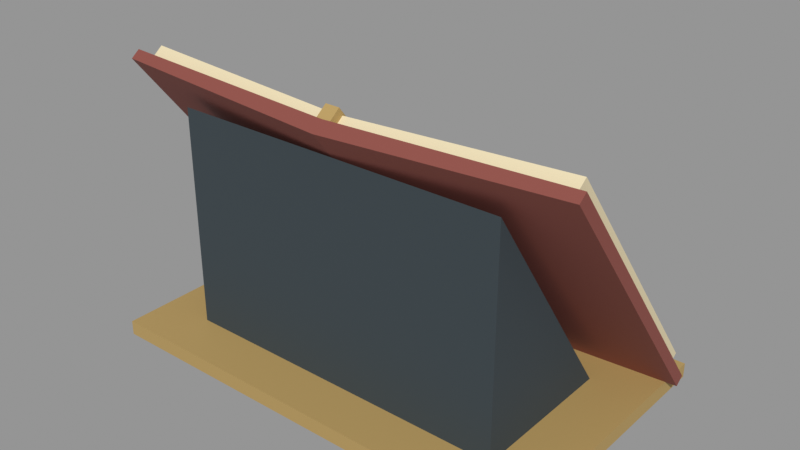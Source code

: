 # Source: VIC_H05_OPEN_CHARTER.blend  (saved by Blender 5.2.45; exported with 4.5.12 LTS)
import bpy
from mathutils import Matrix  # noqa: F401  (used for matrix-valued properties, if any)

bpy.ops.wm.read_factory_settings(use_empty=True)
scene = bpy.context.scene
scene.name = 'VIC_H05_OPEN_CHARTER'

# ---- collections
col_vic_h05_open_charter = bpy.data.collections.new('VIC_H05_OPEN_CHARTER'); scene.collection.children.link(col_vic_h05_open_charter)

# ---- materials (node trees are filled in below, after node groups)
mat_vic008_paper = bpy.data.materials.new('VIC008_Paper')
mat_vic008_paper.diffuse_color = (0.7605, 0.6584, 0.4287, 1.0)
mat_vic008_oxblood = bpy.data.materials.new('VIC008_Oxblood')
mat_vic008_oxblood.diffuse_color = (0.2462, 0.0648, 0.04971, 1.0)
mat_vic008_brass = bpy.data.materials.new('VIC008_Brass')
mat_vic008_brass.diffuse_color = (0.4793, 0.3278, 0.117, 1.0)
mat_vic008_ink = bpy.data.materials.new('VIC008_Ink')
mat_vic008_ink.diffuse_color = (0.0648, 0.08438, 0.117, 1.0)
mat_vic008_charcoal = bpy.data.materials.new('VIC008_Charcoal')
mat_vic008_charcoal.diffuse_color = (0.03434, 0.04971, 0.05951, 1.0)

# ---- material node trees
mat_vic008_paper.use_nodes = True; mat_vic008_paper.node_tree.nodes.clear()
_N = mat_vic008_paper.node_tree.nodes; _L = mat_vic008_paper.node_tree.links
n0 = _N.new('ShaderNodeBsdfPrincipled'); n0.name = 'Principled BSDF'; n0.location = (-200, 100)
n0.inputs[0].default_value = (0.7605, 0.6584, 0.4287, 1.0)
n0.inputs[2].default_value = 0.76
n0.inputs[10].default_value = 0.005
n1 = _N.new('ShaderNodeOutputMaterial'); n1.name = 'Material Output'; n1.location = (200, 100)
_L.new(n0.outputs[0], n1.inputs[0])
n1.is_active_output = True
mat_vic008_oxblood.use_nodes = True; mat_vic008_oxblood.node_tree.nodes.clear()
_N = mat_vic008_oxblood.node_tree.nodes; _L = mat_vic008_oxblood.node_tree.links
n0 = _N.new('ShaderNodeBsdfPrincipled'); n0.name = 'Principled BSDF'; n0.location = (-200, 100)
n0.inputs[0].default_value = (0.2462, 0.0648, 0.04971, 1.0)
n0.inputs[2].default_value = 0.76
n0.inputs[10].default_value = 0.005
n1 = _N.new('ShaderNodeOutputMaterial'); n1.name = 'Material Output'; n1.location = (200, 100)
_L.new(n0.outputs[0], n1.inputs[0])
n1.is_active_output = True
mat_vic008_brass.use_nodes = True; mat_vic008_brass.node_tree.nodes.clear()
_N = mat_vic008_brass.node_tree.nodes; _L = mat_vic008_brass.node_tree.links
n0 = _N.new('ShaderNodeBsdfPrincipled'); n0.name = 'Principled BSDF'; n0.location = (-200, 100)
n0.inputs[0].default_value = (0.4793, 0.3278, 0.117, 1.0)
n0.inputs[1].default_value = 0.15
n0.inputs[2].default_value = 0.76
n0.inputs[10].default_value = 0.005
n1 = _N.new('ShaderNodeOutputMaterial'); n1.name = 'Material Output'; n1.location = (200, 100)
_L.new(n0.outputs[0], n1.inputs[0])
n1.is_active_output = True
mat_vic008_ink.use_nodes = True; mat_vic008_ink.node_tree.nodes.clear()
_N = mat_vic008_ink.node_tree.nodes; _L = mat_vic008_ink.node_tree.links
n0 = _N.new('ShaderNodeBsdfPrincipled'); n0.name = 'Principled BSDF'; n0.location = (-200, 100)
n0.inputs[0].default_value = (0.0648, 0.08438, 0.117, 1.0)
n0.inputs[2].default_value = 0.76
n0.inputs[10].default_value = 0.005
n1 = _N.new('ShaderNodeOutputMaterial'); n1.name = 'Material Output'; n1.location = (200, 100)
_L.new(n0.outputs[0], n1.inputs[0])
n1.is_active_output = True
mat_vic008_charcoal.use_nodes = True; mat_vic008_charcoal.node_tree.nodes.clear()
_N = mat_vic008_charcoal.node_tree.nodes; _L = mat_vic008_charcoal.node_tree.links
n0 = _N.new('ShaderNodeBsdfPrincipled'); n0.name = 'Principled BSDF'; n0.location = (-200, 100)
n0.inputs[0].default_value = (0.03434, 0.04971, 0.05951, 1.0)
n0.inputs[2].default_value = 0.76
n0.inputs[10].default_value = 0.005
n1 = _N.new('ShaderNodeOutputMaterial'); n1.name = 'Material Output'; n1.location = (200, 100)
_L.new(n0.outputs[0], n1.inputs[0])
n1.is_active_output = True

# ---- meshes
me_vic_h05_open_charter__paper_001 = bpy.data.meshes.new('VIC_H05_OPEN_CHARTER__Paper.001')
me_vic_h05_open_charter__paper_001.from_pydata([(0.0, 0.7696, 0.165), (-1.85, 0.8563, 0.2327), (-1.85, 0.9587, 0.3127), (0.0, 0.8799, 0.2512), (0.0, -0.7696, 2.135), (-1.85, -0.6829, 2.203), (-1.85, -0.5805, 2.283), (0.0, -0.6593, 2.221), (0.0, 0.7696, 0.165), (1.85, 0.8563, 0.2327), (1.85, 0.9587, 0.3127), (0.0, 0.8799, 0.2512), (0.0, -0.7696, 2.135), (1.85, -0.6829, 2.203), (1.85, -0.5805, 2.283), (0.0, -0.6593, 2.221)], [], [(3, 1, 2), (7, 5, 4), (4, 1, 0), (5, 2, 1), (6, 3, 2), (3, 4, 0), (11, 9, 8), (13, 15, 12), (8, 13, 12), (10, 13, 9), (11, 14, 10), (11, 12, 15), (3, 0, 1), (7, 6, 5), (4, 5, 1), (5, 6, 2), (6, 7, 3), (3, 7, 4), (11, 10, 9), (13, 14, 15), (8, 9, 13), (10, 14, 13), (11, 15, 14), (11, 8, 12)])
me_vic_h05_open_charter__paper_001.materials.append(mat_vic008_paper)
me_vic_h05_open_charter__paper_001.update()
me_vic_h05_open_charter__oxblood_001 = bpy.data.meshes.new('VIC_H05_OPEN_CHARTER__Oxblood.001')
me_vic_h05_open_charter__oxblood_001.from_pydata([(0.0, 0.7558, 0.05269), (-1.94, 0.8425, 0.1204), (-1.94, 0.9134, 0.1758), (0.0, 0.8504, 0.1266), (0.0, -0.8819, 2.149), (-1.94, -0.7952, 2.217), (-1.94, -0.7243, 2.272), (0.0, -0.7873, 2.223), (0.0, 0.7558, 0.05269), (1.94, 0.8425, 0.1204), (1.94, 0.9134, 0.1758), (0.0, 0.8504, 0.1266), (0.0, -0.8819, 2.149), (1.94, -0.7952, 2.217), (1.94, -0.7243, 2.272), (0.0, -0.7873, 2.223)], [], [(3, 1, 2), (7, 5, 4), (0, 5, 1), (1, 6, 2), (6, 3, 2), (3, 4, 0), (11, 9, 8), (13, 15, 12), (8, 13, 12), (10, 13, 9), (11, 14, 10), (11, 12, 15), (3, 0, 1), (7, 6, 5), (0, 4, 5), (1, 5, 6), (6, 7, 3), (3, 7, 4), (11, 10, 9), (13, 14, 15), (8, 9, 13), (10, 14, 13), (11, 15, 14), (11, 8, 12)])
me_vic_h05_open_charter__oxblood_001.materials.append(mat_vic008_oxblood)
me_vic_h05_open_charter__oxblood_001.update()
me_vic_h05_open_charter__brass_001 = bpy.data.meshes.new('VIC_H05_OPEN_CHARTER__Brass.001')
me_vic_h05_open_charter__brass_001.from_pydata([(-0.06, 0.7969, 0.09751), (0.06, 0.7969, 0.09751), (0.06, 0.9388, 0.2083), (-0.06, 0.9388, 0.2083), (-0.06, -0.8284, 2.178), (0.06, -0.8284, 2.178), (0.06, -0.6866, 2.289), (-0.06, -0.6866, 2.289), (-1.85, 1.15, 0.0), (1.85, 1.15, 0.0), (1.85, 1.15, 0.12), (-1.85, 1.15, 0.12), (-1.85, -1.15, 0.0), (1.85, -1.15, 0.0), (1.85, -1.15, 0.12), (-1.85, -1.15, 0.12)], [], [(3, 1, 0), (5, 7, 4), (4, 3, 0), (2, 5, 1), (1, 4, 0), (7, 2, 3), (11, 9, 8), (13, 15, 12), (12, 11, 8), (10, 13, 9), (9, 12, 8), (15, 10, 11), (3, 2, 1), (5, 6, 7), (4, 7, 3), (2, 6, 5), (1, 5, 4), (7, 6, 2), (11, 10, 9), (13, 14, 15), (12, 15, 11), (10, 14, 13), (9, 13, 12), (15, 14, 10)])
me_vic_h05_open_charter__brass_001.materials.append(mat_vic008_brass)
me_vic_h05_open_charter__brass_001.update()
me_vic_h05_open_charter__ink_001 = bpy.data.meshes.new('VIC_H05_OPEN_CHARTER__Ink.001')
me_vic_h05_open_charter__ink_001.from_pydata([(-1.59, 0.7163, 0.6595), (-0.31, 0.7163, 0.6595), (-0.31, 0.7281, 0.6688), (-1.59, 0.7281, 0.6688), (-1.59, 0.6825, 0.7029), (-0.31, 0.6825, 0.7029), (-0.31, 0.6943, 0.7121), (-1.59, 0.6943, 0.7121), (-1.59, 0.47, 0.9747), (-0.31, 0.47, 0.9747), (-0.31, 0.4819, 0.984), (-1.59, 0.4819, 0.984), (-1.59, 0.4362, 1.018), (-0.31, 0.4362, 1.018), (-0.31, 0.448, 1.027), (-1.59, 0.448, 1.027), (-1.59, 0.2238, 1.29), (-0.31, 0.2238, 1.29), (-0.31, 0.2356, 1.299), (-1.59, 0.2356, 1.299), (-1.59, 0.1899, 1.333), (-0.31, 0.1899, 1.333), (-0.31, 0.2017, 1.343), (-1.59, 0.2017, 1.343), (-1.59, -0.02248, 1.605), (-0.31, -0.02248, 1.605), (-0.31, -0.01066, 1.614), (-1.59, -0.01066, 1.614), (-1.59, -0.05634, 1.648), (-0.31, -0.05634, 1.648), (-0.31, -0.04452, 1.658), (-1.59, -0.04452, 1.658), (-1.59, -0.2687, 1.92), (-0.31, -0.2687, 1.92), (-0.31, -0.2569, 1.93), (-1.59, -0.2569, 1.93), (-1.59, -0.3026, 1.964), (-0.31, -0.3026, 1.964), (-0.31, -0.2908, 1.973), (-1.59, -0.2908, 1.973), (0.31, 0.7163, 0.6595), (1.59, 0.7163, 0.6595), (1.59, 0.7281, 0.6688), (0.31, 0.7281, 0.6688), (0.31, 0.6825, 0.7029), (1.59, 0.6825, 0.7029), (1.59, 0.6943, 0.7121), (0.31, 0.6943, 0.7121), (0.31, 0.47, 0.9747), (1.59, 0.47, 0.9747), (1.59, 0.4819, 0.984), (0.31, 0.4819, 0.984), (0.31, 0.4362, 1.018), (1.59, 0.4362, 1.018), (1.59, 0.448, 1.027), (0.31, 0.448, 1.027), (0.31, 0.2238, 1.29), (1.59, 0.2238, 1.29), (1.59, 0.2356, 1.299), (0.31, 0.2356, 1.299), (0.31, 0.1899, 1.333), (1.59, 0.1899, 1.333), (1.59, 0.2017, 1.343), (0.31, 0.2017, 1.343), (0.31, -0.02248, 1.605), (1.59, -0.02248, 1.605), (1.59, -0.01066, 1.614), (0.31, -0.01066, 1.614), (0.31, -0.05634, 1.648), (1.59, -0.05634, 1.648), (1.59, -0.04452, 1.658), (0.31, -0.04452, 1.658), (0.31, -0.2687, 1.92), (1.59, -0.2687, 1.92), (1.59, -0.2569, 1.93), (0.31, -0.2569, 1.93), (0.31, -0.3026, 1.964), (1.59, -0.3026, 1.964), (1.59, -0.2908, 1.973), (0.31, -0.2908, 1.973)], [], [(3, 1, 0), (5, 7, 4), (4, 3, 0), (2, 5, 1), (1, 4, 0), (7, 2, 3), (11, 9, 8), (13, 15, 12), (12, 11, 8), (10, 13, 9), (9, 12, 8), (15, 10, 11), (19, 17, 16), (21, 23, 20), (16, 23, 19), (17, 22, 21), (17, 20, 16), (23, 18, 19), (27, 25, 24), (29, 31, 28), (28, 27, 24), (26, 29, 25), (25, 28, 24), (31, 26, 27), (35, 33, 32), (37, 39, 36), (32, 39, 35), (33, 38, 37), (33, 36, 32), (39, 34, 35), (43, 41, 40), (45, 47, 44), (44, 43, 40), (42, 45, 41), (41, 44, 40), (47, 42, 43), (51, 49, 48), (53, 55, 52), (52, 51, 48), (50, 53, 49), (49, 52, 48), (55, 50, 51), (59, 57, 56), (61, 63, 60), (56, 63, 59), (57, 62, 61), (57, 60, 56), (63, 58, 59), (67, 65, 64), (69, 71, 68), (68, 67, 64), (66, 69, 65), (65, 68, 64), (71, 66, 67), (75, 73, 72), (77, 79, 76), (72, 79, 75), (73, 78, 77), (73, 76, 72), (79, 74, 75), (3, 2, 1), (5, 6, 7), (4, 7, 3), (2, 6, 5), (1, 5, 4), (7, 6, 2), (11, 10, 9), (13, 14, 15), (12, 15, 11), (10, 14, 13), (9, 13, 12), (15, 14, 10), (19, 18, 17), (21, 22, 23), (16, 20, 23), (17, 18, 22), (17, 21, 20), (23, 22, 18), (27, 26, 25), (29, 30, 31), (28, 31, 27), (26, 30, 29), (25, 29, 28), (31, 30, 26), (35, 34, 33), (37, 38, 39), (32, 36, 39), (33, 34, 38), (33, 37, 36), (39, 38, 34), (43, 42, 41), (45, 46, 47), (44, 47, 43), (42, 46, 45), (41, 45, 44), (47, 46, 42), (51, 50, 49), (53, 54, 55), (52, 55, 51), (50, 54, 53), (49, 53, 52), (55, 54, 50), (59, 58, 57), (61, 62, 63), (56, 60, 63), (57, 58, 62), (57, 61, 60), (63, 62, 58), (67, 66, 65), (69, 70, 71), (68, 71, 67), (66, 70, 69), (65, 69, 68), (71, 70, 66), (75, 74, 73), (77, 78, 79), (72, 76, 79), (73, 74, 78), (73, 77, 76), (79, 78, 74)])
me_vic_h05_open_charter__ink_001.materials.append(mat_vic008_ink)
me_vic_h05_open_charter__ink_001.update()
me_vic_h05_open_charter__charcoal_001 = bpy.data.meshes.new('VIC_H05_OPEN_CHARTER__Charcoal.001')
me_vic_h05_open_charter__charcoal_001.from_pydata([(-1.4, 0.6, 0.0), (-1.4, -0.75, 0.0), (-1.4, -0.75, 1.95), (1.4, 0.6, 0.0), (1.4, -0.75, 0.0), (1.4, -0.75, 1.95)], [], [(2, 0, 1), (3, 5, 4), (1, 0, 3), (2, 1, 4), (0, 2, 5), (1, 3, 4), (2, 4, 5), (0, 5, 3)])
me_vic_h05_open_charter__charcoal_001.materials.append(mat_vic008_charcoal)
me_vic_h05_open_charter__charcoal_001.update()

# ---- objects
ob_vic_h05_open_charter__paper_001 = bpy.data.objects.new('VIC_H05_OPEN_CHARTER__Paper.001', me_vic_h05_open_charter__paper_001)
ob_vic_h05_open_charter__oxblood_001 = bpy.data.objects.new('VIC_H05_OPEN_CHARTER__Oxblood.001', me_vic_h05_open_charter__oxblood_001)
ob_vic_h05_open_charter__brass_001 = bpy.data.objects.new('VIC_H05_OPEN_CHARTER__Brass.001', me_vic_h05_open_charter__brass_001)
ob_vic_h05_open_charter__ink_001 = bpy.data.objects.new('VIC_H05_OPEN_CHARTER__Ink.001', me_vic_h05_open_charter__ink_001)
ob_vic_h05_open_charter__charcoal_001 = bpy.data.objects.new('VIC_H05_OPEN_CHARTER__Charcoal.001', me_vic_h05_open_charter__charcoal_001)
ob_vic_h05_open_charter__mountorigin = bpy.data.objects.new('VIC_H05_OPEN_CHARTER__MountOrigin', None)

# ---- transforms, parenting, visibility, modifiers, constraints
ob_vic_h05_open_charter__paper_001.location = (0.0, 0.0, 0.0)
ob_vic_h05_open_charter__oxblood_001.location = (0.0, 0.0, 0.0)
ob_vic_h05_open_charter__brass_001.location = (0.0, 0.0, 0.0)
ob_vic_h05_open_charter__ink_001.location = (0.0, 0.0, 0.0)
ob_vic_h05_open_charter__charcoal_001.location = (0.0, 0.0, 0.0)
ob_vic_h05_open_charter__mountorigin.location = (0.0, 0.0, 0.0)
ob_vic_h05_open_charter__mountorigin.empty_display_size = 0.25

# ---- collection membership
col_vic_h05_open_charter.objects.link(ob_vic_h05_open_charter__paper_001)
col_vic_h05_open_charter.objects.link(ob_vic_h05_open_charter__oxblood_001)
col_vic_h05_open_charter.objects.link(ob_vic_h05_open_charter__brass_001)
col_vic_h05_open_charter.objects.link(ob_vic_h05_open_charter__ink_001)
col_vic_h05_open_charter.objects.link(ob_vic_h05_open_charter__charcoal_001)
col_vic_h05_open_charter.objects.link(ob_vic_h05_open_charter__mountorigin)

# ---- scene / render settings (as saved in the file)
scene.frame_start = 1; scene.frame_end = 250; scene.frame_set(1)
scene.render.engine = 'BLENDER_EEVEE_NEXT'
scene.render.image_settings.exr_codec = 'NONE'
scene.render.use_bake_clear = False
scene.render.bake_margin = 0
scene.render.bake_bias = 0.0
scene.render.bake_samples = 0
scene.render.simplify_subdivision_render = 0
scene.render.simplify_child_particles_render = 0.0
scene.render.compositor_device = 'GPU'
scene.eevee.use_volume_custom_range = False
scene.eevee.gtao_distance = 0.0
scene.eevee.use_fast_gi = False
scene.eevee.fast_gi_thickness_near = 0.1
scene.eevee.fast_gi_thickness_far = 0.0
scene.eevee.ray_tracing_options.screen_trace_thickness = 0.1
scene.view_settings.view_transform = 'Standard'
bpy.context.view_layer.update()

# ---- added for rendering (the .blend has no active camera and no usable light): camera, sun + grey world if the file has none
cam_auto = bpy.data.cameras.new('AutoCamera')
cam_auto.lens = 50.0
cam_auto.sensor_width = 36.0
cam_auto.clip_end = 1000.0
ob_auto_camera = bpy.data.objects.new('AutoCamera', cam_auto)
scene.collection.objects.link(ob_auto_camera)
ob_auto_camera.location = (4.6797, -5.61564, 4.8881)
ob_auto_camera.rotation_euler = (1.09748, -7.21219e-08, 0.694738)
scene.camera = ob_auto_camera
light_auto_sun = bpy.data.lights.new('AutoSun', 'SUN')
light_auto_sun.energy = 3.0
light_auto_sun.angle = 0.0523599
ob_auto_sun = bpy.data.objects.new('AutoSun', light_auto_sun)
scene.collection.objects.link(ob_auto_sun)
ob_auto_sun.rotation_euler = (0.872665, 0.174533, 0.523599)
if scene.world is None:
    world_auto = bpy.data.worlds.new('AutoWorld')
    world_auto.color = (0.3, 0.3, 0.3)
    scene.world = world_auto
bpy.context.view_layer.update()
